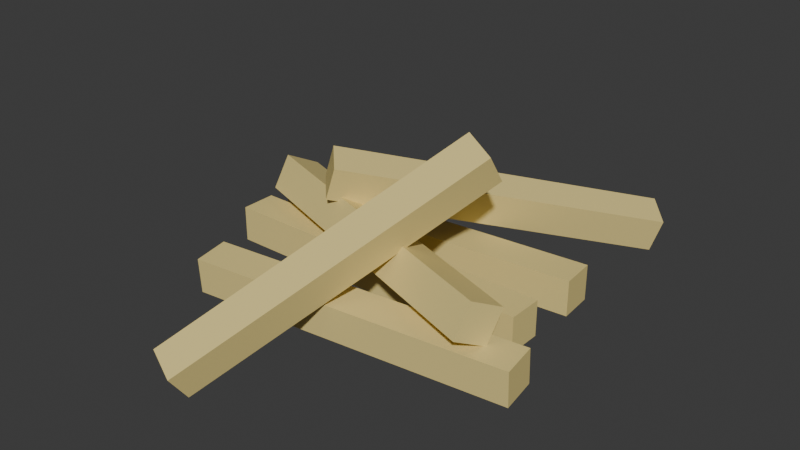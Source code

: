 # Source: RawFrittes.blend  (saved by Blender 4.4.32; exported with 4.5.12 LTS)
import bpy
from mathutils import Matrix  # noqa: F401  (used for matrix-valued properties, if any)

bpy.ops.wm.read_factory_settings(use_empty=True)
scene = bpy.context.scene
scene.name = 'Scene'

# ---- collections
col_collection = bpy.data.collections.new('Collection'); scene.collection.children.link(col_collection)

# ---- materials (node trees are filled in below, after node groups)
mat_material = bpy.data.materials.new('Material')
mat_material.alpha_threshold = 0.0
mat_material.roughness = 0.5
mat_material.line_color = (0.0, 0.0, 0.0, 1.0)

# ---- material node trees
mat_material.use_nodes = True; mat_material.node_tree.nodes.clear()
_N = mat_material.node_tree.nodes; _L = mat_material.node_tree.links
n0 = _N.new('ShaderNodeOutputMaterial'); n0.name = 'Material Output'; n0.location = (300, 300)
n1 = _N.new('ShaderNodeBsdfPrincipled'); n1.name = 'Principled BSDF'; n1.location = (10, 300)
n1.inputs[0].default_value = (0.8007, 0.6508, 0.2521, 1.0)
n1.inputs[3].default_value = 1.45
_L.new(n1.outputs[0], n0.inputs[0])
n0.is_active_output = True

# ---- world
world_world = bpy.data.worlds.new('World'); scene.world = world_world
world_world.use_nodes = True; world_world.node_tree.nodes.clear()
_N = world_world.node_tree.nodes; _L = world_world.node_tree.links
n0 = _N.new('ShaderNodeOutputWorld'); n0.name = 'World Output'; n0.location = (300, 300)
n1 = _N.new('ShaderNodeBackground'); n1.name = 'Background'; n1.location = (10, 300)
n1.inputs[0].default_value = (0.05088, 0.05088, 0.05088, 1.0)
_L.new(n1.outputs[0], n0.inputs[0])
n0.is_active_output = True
world_world.color = (0.05088, 0.05088, 0.05088)
world_world.sun_shadow_jitter_overblur = 0.0

# ---- meshes
me_cube_005 = bpy.data.meshes.new('Cube.005')
me_cube_005.from_pydata([(0.3196, 0.05253, 0.2879), (0.3899, 0.02493, 0.264), (0.3235, 0.006565, 0.3523), (0.3938, -0.02104, 0.3284), (-0.006336, -0.4712, -0.06613), (0.06399, -0.4988, -0.09004), (-0.002464, -0.5172, -0.001693), (0.06786, -0.5448, -0.02561), (0.5053, -0.009822, 0.06535), (0.5053, -0.009822, -0.01389), (0.5053, -0.08906, 0.06535), (0.5053, -0.08906, -0.01389), (-0.206, -0.009822, 0.06535), (-0.206, -0.009822, -0.01389), (-0.206, -0.08906, 0.06535), (-0.206, -0.08906, -0.01389), (0.5066, 0.167, 0.06535), (0.5066, 0.167, -0.01389), (0.5131, 0.08798, 0.06535), (0.5131, 0.08798, -0.01389), (-0.2023, 0.1094, 0.06535), (-0.2023, 0.1094, -0.01389), (-0.1959, 0.03046, 0.06535), (-0.1959, 0.03046, -0.01389), (0.5795, -0.1436, 0.0575), (0.5783, -0.1383, -0.02156), (0.5884, -0.2221, 0.0521), (0.5872, -0.2168, -0.02696), (-0.1272, -0.224, 0.06222), (-0.1283, -0.2187, -0.01684), (-0.1183, -0.3026, 0.05682), (-0.1194, -0.2973, -0.02223), (0.5246, -0.1514, 0.1239), (0.5127, -0.1834, 0.05239), (0.5016, -0.219, 0.1581), (0.4897, -0.2511, 0.08659), (-0.1474, 0.08128, 0.1322), (-0.1594, 0.04923, 0.06076), (-0.1704, 0.01359, 0.1664), (-0.1824, -0.01845, 0.09495), (0.4615, 0.4725, 0.01767), (0.5144, 0.4165, -0.0009247), (0.4872, 0.4719, 0.09262), (0.5401, 0.4159, 0.07402), (-0.01492, -0.03093, 0.1774), (0.03799, -0.08691, 0.1588), (0.01081, -0.0315, 0.2524), (0.06373, -0.08748, 0.2338)], [], [(0, 4, 6, 2), (3, 2, 6, 7), (7, 6, 4, 5), (5, 1, 3, 7), (1, 0, 2, 3), (5, 4, 0, 1), (8, 12, 14, 10), (11, 10, 14, 15), (15, 14, 12, 13), (13, 9, 11, 15), (9, 8, 10, 11), (13, 12, 8, 9), (16, 20, 22, 18), (19, 18, 22, 23), (23, 22, 20, 21), (21, 17, 19, 23), (17, 16, 18, 19), (21, 20, 16, 17), (24, 28, 30, 26), (27, 26, 30, 31), (31, 30, 28, 29), (29, 25, 27, 31), (25, 24, 26, 27), (29, 28, 24, 25), (32, 36, 38, 34), (35, 34, 38, 39), (39, 38, 36, 37), (37, 33, 35, 39), (33, 32, 34, 35), (37, 36, 32, 33), (40, 44, 46, 42), (43, 42, 46, 47), (47, 46, 44, 45), (45, 41, 43, 47), (41, 40, 42, 43), (45, 44, 40, 41)])
_uv = me_cube_005.uv_layers.new(name='UVMap')
_uv.uv.foreach_set('vector', [0.625, 0.5, 0.875, 0.5, 0.875, 0.75, 0.625, 0.75, 0.375, 0.75, 0.625, 0.75, 0.625, 1.0, 0.375, 1.0, 0.375, 0.0, 0.625, 0.0, 0.625, 0.25, 0.375, 0.25, 0.125, 0.5, 0.375, 0.5, 0.375, 0.75, 0.125, 0.75, 0.375, 0.5, 0.625, 0.5, 0.625, 0.75, 0.375, 0.75, 0.375, 0.25, 0.625, 0.25, 0.625, 0.5, 0.375, 0.5, 0.625, 0.5, 0.875, 0.5, 0.875, 0.75, 0.625, 0.75, 0.375, 0.75, 0.625, 0.75, 0.625, 1.0, 0.375, 1.0, 0.375, 0.0, 0.625, 0.0, 0.625, 0.25, 0.375, 0.25, 0.125, 0.5, 0.375, 0.5, 0.375, 0.75, 0.125, 0.75, 0.375, 0.5, 0.625, 0.5, 0.625, 0.75, 0.375, 0.75, 0.375, 0.25, 0.625, 0.25, 0.625, 0.5, 0.375, 0.5, 0.625, 0.5, 0.875, 0.5, 0.875, 0.75, 0.625, 0.75, 0.375, 0.75, 0.625, 0.75, 0.625, 1.0, 0.375, 1.0, 0.375, 0.0, 0.625, 0.0, 0.625, 0.25, 0.375, 0.25, 0.125, 0.5, 0.375, 0.5, 0.375, 0.75, 0.125, 0.75, 0.375, 0.5, 0.625, 0.5, 0.625, 0.75, 0.375, 0.75, 0.375, 0.25, 0.625, 0.25, 0.625, 0.5, 0.375, 0.5, 0.625, 0.5, 0.875, 0.5, 0.875, 0.75, 0.625, 0.75, 0.375, 0.75, 0.625, 0.75, 0.625, 1.0, 0.375, 1.0, 0.375, 0.0, 0.625, 0.0, 0.625, 0.25, 0.375, 0.25, 0.125, 0.5, 0.375, 0.5, 0.375, 0.75, 0.125, 0.75, 0.375, 0.5, 0.625, 0.5, 0.625, 0.75, 0.375, 0.75, 0.375, 0.25, 0.625, 0.25, 0.625, 0.5, 0.375, 0.5, 0.625, 0.5, 0.875, 0.5, 0.875, 0.75, 0.625, 0.75, 0.375, 0.75, 0.625, 0.75, 0.625, 1.0, 0.375, 1.0, 0.375, 0.0, 0.625, 0.0, 0.625, 0.25, 0.375, 0.25, 0.125, 0.5, 0.375, 0.5, 0.375, 0.75, 0.125, 0.75, 0.375, 0.5, 0.625, 0.5, 0.625, 0.75, 0.375, 0.75, 0.375, 0.25, 0.625, 0.25, 0.625, 0.5, 0.375, 0.5, 0.625, 0.5, 0.875, 0.5, 0.875, 0.75, 0.625, 0.75, 0.375, 0.75, 0.625, 0.75, 0.625, 1.0, 0.375, 1.0, 0.375, 0.0, 0.625, 0.0, 0.625, 0.25, 0.375, 0.25, 0.125, 0.5, 0.375, 0.5, 0.375, 0.75, 0.125, 0.75, 0.375, 0.5, 0.625, 0.5, 0.625, 0.75, 0.375, 0.75, 0.375, 0.25, 0.625, 0.25, 0.625, 0.5, 0.375, 0.5])
me_cube_005.materials.append(mat_material)
me_cube_005.use_mirror_vertex_groups = False
me_cube_005.update()

# ---- objects
ob_cube_005 = bpy.data.objects.new('Cube.005', me_cube_005)

# ---- transforms, parenting, visibility, modifiers, constraints
ob_cube_005.location = (0.0, 0.0, 0.0)
ob_cube_005.lock_rotations_4d = False
ob_cube_005.empty_display_type = 'ARROWS'
ob_cube_005.lineart.crease_threshold = 0.0

# ---- collection membership
col_collection.objects.link(ob_cube_005)

# ---- scene / render settings (as saved in the file)
scene.frame_start = 1; scene.frame_end = 250; scene.frame_set(1)
scene.render.engine = 'BLENDER_EEVEE_NEXT'
bpy.context.view_layer.update()

# ---- added for rendering (the .blend has no active camera and no usable light): camera, sun
cam_auto = bpy.data.cameras.new('AutoCamera')
cam_auto.lens = 50.0
cam_auto.sensor_width = 36.0
cam_auto.clip_end = 1000.0
ob_auto_camera = bpy.data.objects.new('AutoCamera', cam_auto)
scene.collection.objects.link(ob_auto_camera)
ob_auto_camera.location = (1.45354, -1.55098, 1.14102)
ob_auto_camera.rotation_euler = (1.09748, -7.21219e-08, 0.694738)
scene.camera = ob_auto_camera
light_auto_sun = bpy.data.lights.new('AutoSun', 'SUN')
light_auto_sun.energy = 3.0
light_auto_sun.angle = 0.0523599
ob_auto_sun = bpy.data.objects.new('AutoSun', light_auto_sun)
scene.collection.objects.link(ob_auto_sun)
ob_auto_sun.rotation_euler = (0.872665, 0.174533, 0.523599)
bpy.context.view_layer.update()
